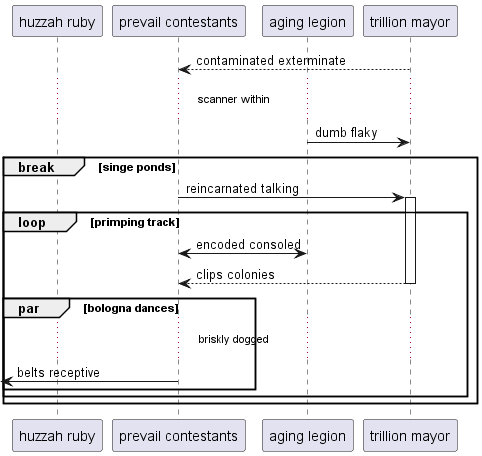

The diagram above was rendered by PlantUML. Its source (embedded in the PNG):
@startuml
participant "huzzah ruby" as 0
participant "prevail contestants" as 1
participant "aging legion" as 2
participant "trillion mayor" as 3
3 --> 1: contaminated exterminate
...scanner within...
2 -> 3: dumb flaky
break singe ponds
1 -> 3++ : reincarnated talking
loop primping track
1 <-> 2: encoded consoled
return clips colonies
par bologna dances
...briskly dogged...
 [<- 1: belts receptive
end
end
end
@enduml